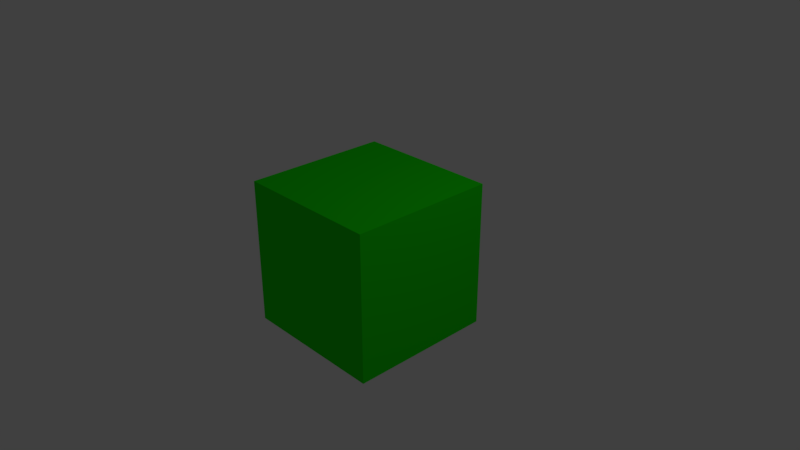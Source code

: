 # Source: test.blend  (saved by Blender 2.78.0; exported with 4.5.12 LTS)
import bpy
from mathutils import Matrix  # noqa: F401  (used for matrix-valued properties, if any)

bpy.ops.wm.read_factory_settings(use_empty=True)
scene = bpy.context.scene
scene.name = 'Scene'

# ---- collections
col_collection_1 = bpy.data.collections.new('Collection 1'); scene.collection.children.link(col_collection_1)

# ---- materials (node trees are filled in below, after node groups)
mat_pepe = bpy.data.materials.new('Pepe')
mat_pepe.alpha_threshold = 0.0
mat_pepe.use_transparent_shadow = False
mat_pepe.diffuse_color = (0.01087, 0.8, 0.0, 1.0)
mat_pepe.specular_color = (0.008455, 0.001704, 1.0)
mat_pepe.roughness = 0.5
mat_pepe.specular_intensity = 0.3188
mat_pepe.line_color = (0.0, 0.0, 0.0, 1.0)

# ---- material node trees

# ---- world
world_world = bpy.data.worlds.new('World'); scene.world = world_world
world_world.color = (0.05088, 0.05088, 0.05088)
world_world.use_sun_shadow = False
world_world.sun_shadow_jitter_overblur = 0.0
world_world.cycles.sampling_method = 'MANUAL'

# ---- cameras
cam_camera = bpy.data.cameras.new('Camera')
cam_camera.clip_end = 100.0
cam_camera.lens = 35.0
cam_camera.sensor_width = 32.0
cam_camera.sensor_height = 18.0
cam_camera.ortho_scale = 7.314
cam_camera.dof.focus_distance = 0.0
cam_camera.dof.aperture_fstop = 128.0

# ---- lights
light_lamp = bpy.data.lights.new('Lamp', 'POINT')
light_lamp.transmission_factor = 0.0
light_lamp.cutoff_distance = 30.0
light_lamp.energy = 100.0
light_lamp.shadow_buffer_clip_start = 1.001
light_lamp.shadow_soft_size = 0.1
light_lamp.shadow_maximum_resolution = 0.006
light_lamp.use_absolute_resolution = True

# ---- meshes
me_cube = bpy.data.meshes.new('Cube')
me_cube.from_pydata([(1.0, 1.0, -1.0), (1.0, -1.0, -1.0), (-1.0, -1.0, -1.0), (-1.0, 1.0, -1.0), (1.0, 1.0, 1.0), (1.0, -1.0, 1.0), (-1.0, -1.0, 1.0), (-1.0, 1.0, 1.0)], [], [(0, 1, 2, 3), (4, 7, 6, 5), (0, 4, 5, 1), (1, 5, 6, 2), (2, 6, 7, 3), (4, 0, 3, 7)])
_uv = me_cube.uv_layers.new(name='UVMap')
_uv.uv.foreach_set('vector', [0.0001998, 0.9998, 0.3331, 0.9998, 0.3331, 0.6669, 0.0001998, 0.6669, 0.0001998, 0.3331, 0.0001999, 0.0001998, 0.3331, 0.0001998, 0.3331, 0.3331, 0.0001998, 0.6665, 0.0001998, 0.3335, 0.3331, 0.3335, 0.3331, 0.6665, 0.3335, 0.6665, 0.3335, 0.3335, 0.6665, 0.3335, 0.6665, 0.6665, 0.9998, 0.0001998, 0.6669, 0.0001998, 0.6669, 0.3331, 0.9998, 0.3331, 0.3335, 0.3331, 0.6665, 0.3331, 0.6665, 0.0001998, 0.3335, 0.0001998])
me_cube.materials.append(mat_pepe)
me_cube.use_remesh_preserve_volume = False
me_cube.use_remesh_preserve_attributes = False
me_cube.use_mirror_vertex_groups = False
me_cube.update()

# ---- objects
ob_cube = bpy.data.objects.new('Cube', me_cube)
ob_lamp = bpy.data.objects.new('Lamp', light_lamp)
ob_camera = bpy.data.objects.new('Camera', cam_camera)

# ---- transforms, parenting, visibility, modifiers, constraints
ob_cube.location = (0.0, 0.0, 0.0)
ob_cube.lock_rotations_4d = False
ob_cube.empty_display_type = 'ARROWS'
ob_cube.lineart.crease_threshold = 0.0
ob_lamp.location = (4.076, 1.005, 5.904)
ob_lamp.rotation_euler = (0.6503, 0.05522, 1.866)
ob_lamp.lock_rotations_4d = False
ob_lamp.empty_display_type = 'ARROWS'
ob_lamp.color = (0.0, 0.0, 0.0, 0.0)
ob_lamp.lineart.crease_threshold = 0.0
ob_camera.location = (7.481, -6.508, 5.344)
ob_camera.rotation_euler = (1.109, 0.0, 0.8149)
ob_camera.lock_rotations_4d = False
ob_camera.empty_display_type = 'ARROWS'
ob_camera.color = (0.0, 0.0, 0.0, 0.0)
ob_camera.display_type = 'WIRE'
ob_camera.lineart.crease_threshold = 0.0

# ---- collection membership
col_collection_1.objects.link(ob_cube)
col_collection_1.objects.link(ob_lamp)
col_collection_1.objects.link(ob_camera)

# ---- scene / render settings (as saved in the file)
scene.camera = ob_camera
scene.frame_start = 1; scene.frame_end = 250; scene.frame_set(1)
scene.render.engine = 'BLENDER_EEVEE_NEXT'
scene.render.resolution_percentage = 50
scene.render.dither_intensity = 0.0
scene.cycles.use_denoising = False
scene.cycles.samples = 128
scene.cycles.sampling_pattern = 'TABULATED_SOBOL'
scene.cycles.light_sampling_threshold = 0.0
scene.cycles.use_adaptive_sampling = False
scene.cycles.use_light_tree = False
scene.cycles.blur_glossy = 0.0
scene.cycles.sample_clamp_indirect = 0.0
scene.view_settings.view_transform = 'Standard'
bpy.context.view_layer.update()

